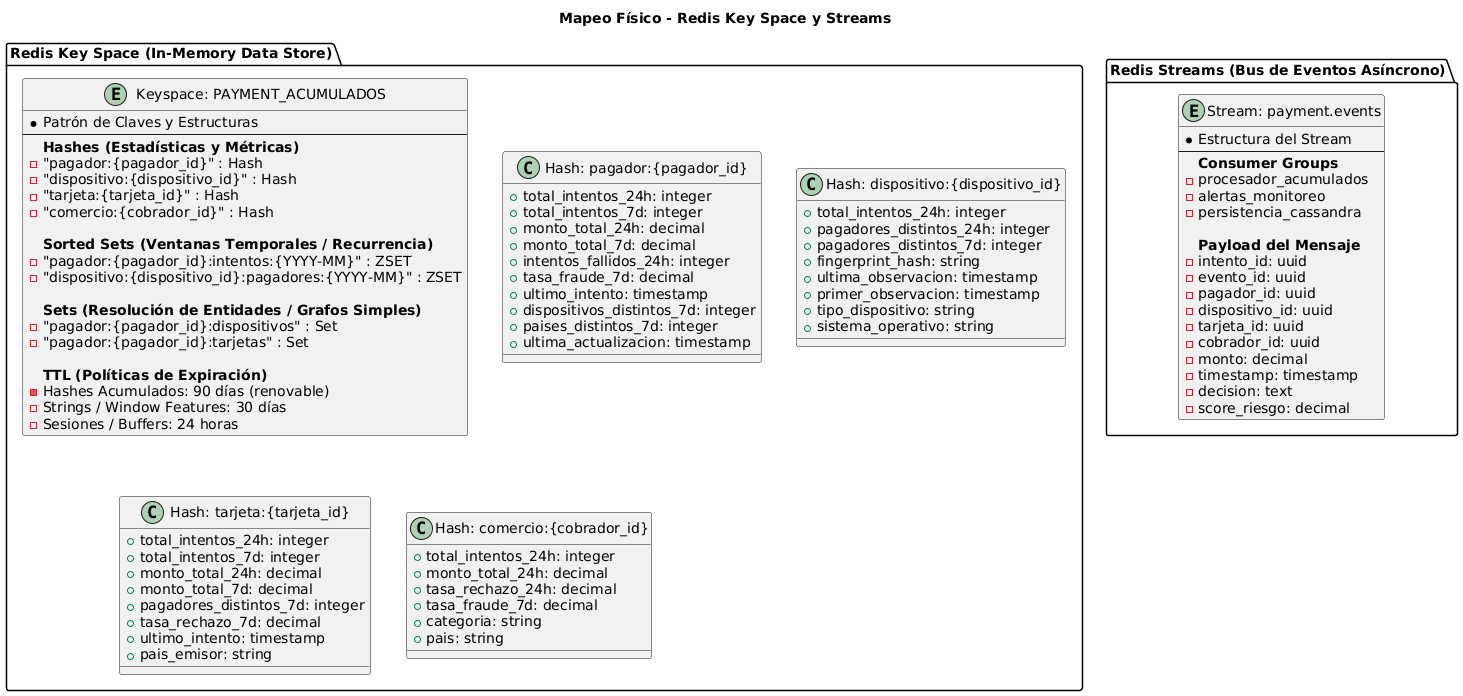

The diagram above was rendered by PlantUML. Its source (embedded in the PNG):
@startuml
!define TABLE class
!define KEYSPACE entity

title Mapeo Físico - Redis Key Space y Streams

package "Redis Key Space (In-Memory Data Store)" {
    
    entity "Keyspace: PAYMENT_ACUMULADOS" as RedisKeyspace {
        * Patrón de Claves y Estructuras
        --
        **Hashes (Estadísticas y Métricas)**
        - "pagador:{pagador_id}" : Hash
        - "dispositivo:{dispositivo_id}" : Hash
        - "tarjeta:{tarjeta_id}" : Hash
        - "comercio:{cobrador_id}" : Hash
        
        **Sorted Sets (Ventanas Temporales / Recurrencia)**
        - "pagador:{pagador_id}:intentos:{YYYY-MM}" : ZSET
        - "dispositivo:{dispositivo_id}:pagadores:{YYYY-MM}" : ZSET
        
        **Sets (Resolución de Entidades / Grafos Simples)**
        - "pagador:{pagador_id}:dispositivos" : Set
        - "pagador:{pagador_id}:tarjetas" : Set
        
        **TTL (Políticas de Expiración)**
        - Hashes Acumulados: 90 días (renovable)
        - Strings / Window Features: 30 días
        - Sesiones / Buffers: 24 horas
    }
    
    class "Hash: pagador:{pagador_id}" as RedisPagador {
        + total_intentos_24h: integer
        + total_intentos_7d: integer
        + monto_total_24h: decimal
        + monto_total_7d: decimal
        + intentos_fallidos_24h: integer
        + tasa_fraude_7d: decimal
        + ultimo_intento: timestamp
        + dispositivos_distintos_7d: integer
        + paises_distintos_7d: integer
        + ultima_actualizacion: timestamp
    }
    
    class "Hash: dispositivo:{dispositivo_id}" as RedisDispositivo {
        + total_intentos_24h: integer
        + pagadores_distintos_24h: integer
        + pagadores_distintos_7d: integer
        + fingerprint_hash: string
        + ultima_observacion: timestamp
        + primer_observacion: timestamp
        + tipo_dispositivo: string
        + sistema_operativo: string
    }
    
    class "Hash: tarjeta:{tarjeta_id}" as RedisTarjeta {
        + total_intentos_24h: integer
        + total_intentos_7d: integer
        + monto_total_24h: decimal
        + monto_total_7d: decimal
        + pagadores_distintos_7d: integer
        + tasa_rechazo_7d: decimal
        + ultimo_intento: timestamp
        + pais_emisor: string
    }
    
    class "Hash: comercio:{cobrador_id}" as RedisComercio {
        + total_intentos_24h: integer
        + monto_total_24h: decimal
        + tasa_rechazo_24h: decimal
        + tasa_fraude_7d: decimal
        + categoria: string
        + pais: string
    }
}

package "Redis Streams (Bus de Eventos Asíncrono)" {
    
    entity "Stream: payment.events" as RedisStream {
        * Estructura del Stream
        --
        **Consumer Groups**
        - procesador_acumulados
        - alertas_monitoreo
        - persistencia_cassandra
        
        **Payload del Mensaje**
        - intento_id: uuid
        - evento_id: uuid
        - pagador_id: uuid
        - dispositivo_id: uuid
        - tarjeta_id: uuid
        - cobrador_id: uuid
        - monto: decimal
        - timestamp: timestamp
        - decision: text
        - score_riesgo: decimal
    }
}
@enduml